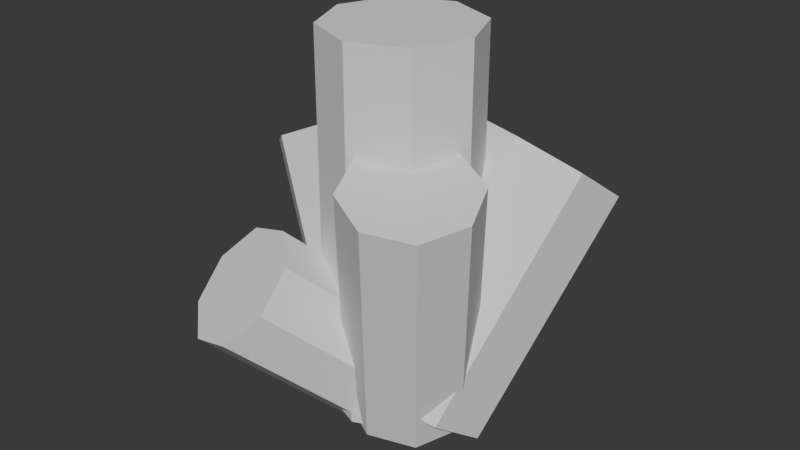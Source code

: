 # Source: Gems_2.blend  (saved by Blender 5.1.30; exported with 4.5.12 LTS)
import bpy
from mathutils import Matrix  # noqa: F401  (used for matrix-valued properties, if any)

bpy.ops.wm.read_factory_settings(use_empty=True)
scene = bpy.context.scene
scene.name = 'Scene'

# ---- collections
col_collection = bpy.data.collections.new('Collection'); scene.collection.children.link(col_collection)

# ---- world
world_world = bpy.data.worlds.new('World'); scene.world = world_world
world_world.use_nodes = True; world_world.node_tree.nodes.clear()
_N = world_world.node_tree.nodes; _L = world_world.node_tree.links
n0 = _N.new('ShaderNodeOutputWorld'); n0.name = 'World Output'; n0.location = (200, 100)
n1 = _N.new('ShaderNodeBackground'); n1.name = 'Background'; n1.location = (-200, 100)
n1.inputs[0].default_value = (0.05088, 0.05088, 0.05088, 1.0)
_L.new(n1.outputs[0], n0.inputs[0])
n0.is_active_output = True
world_world.color = (0.05088, 0.05088, 0.05088)
world_world.sun_shadow_jitter_overblur = 0.0

# ---- meshes
me_cube_003 = bpy.data.meshes.new('Cube.003')
me_cube_003.from_pydata([(0.4748, -0.3058, 0.174), (0.7346, 0.5493, 1.899), (-0.2094, -0.3829, 0.4539), (0.05031, 0.4722, 2.179), (0.3004, 0.2811, -0.3506), (0.5601, 1.136, 1.375), (-0.3839, 0.204, -0.0706), (-0.1241, 1.059, 1.654), (0.1688, -0.4659, 0.4226), (0.4286, 0.3892, 2.148), (-0.07786, 0.3641, -0.3192), (0.1819, 1.219, 1.406), (-0.4383, -0.1055, 0.2496), (-0.1786, 0.7496, 1.975), (0.5293, 0.003649, -0.1463), (0.7891, 0.8587, 1.579), (-0.3032, -0.3032, 0.00625), (-0.3032, -0.3032, 3.006), (-0.3032, 0.3032, 0.00625), (-0.3032, 0.3032, 3.006), (0.3032, -0.3032, 0.00625), (0.3032, -0.3032, 3.006), (0.3032, 0.3032, 0.00625), (0.3032, 0.3032, 3.006), (-0.4287, 0.0, 0.00625), (-0.4287, 0.0, 3.006), (0.4287, 0.0, 0.00625), (0.4287, 0.0, 3.006), (0.0, 0.4287, 0.00625), (0.0, 0.4287, 3.006), (0.0, -0.4287, 0.00625), (0.0, -0.4287, 3.006), (-0.1476, -0.3141, 0.04151), (0.1243, -0.6516, 2.088), (-0.1268, 0.1823, 0.1983), (0.1451, -0.1553, 2.244), (0.3528, -0.3141, -0.0903), (0.6247, -0.6516, 1.956), (0.3736, 0.1823, 0.0665), (0.6455, -0.1553, 2.113), (-0.2409, -0.0659, 0.1472), (0.03106, -0.4035, 2.193), (0.4668, -0.0659, -0.0392), (0.7388, -0.4035, 2.007), (0.1277, 0.2851, 0.1649), (0.3996, -0.05251, 2.211), (0.09825, -0.4169, -0.05687), (0.3702, -0.7544, 1.989), (0.05329, 0.359, -0.04717), (-0.619, 0.6353, 1.827), (0.2562, -0.0671, 0.2216), (-0.4161, 0.2092, 2.096), (-0.3555, 0.0963, -0.261), (-1.028, 0.3726, 1.613), (-0.1526, -0.3298, 0.007744), (-0.8249, -0.0535, 1.882), (0.2394, 0.2004, 0.1315), (-0.4329, 0.4767, 2.005), (-0.3387, -0.1712, -0.1709), (-1.011, 0.1051, 1.703), (0.09383, -0.2867, 0.1703), (-0.5784, -0.0104, 2.044), (-0.1931, 0.3159, -0.2098), (-0.8654, 0.5922, 1.664), (-0.3441, 0.2264, 0.02162), (-0.8327, -0.5377, 1.095), (0.08171, 0.2873, 0.405), (-0.4069, -0.4767, 1.478), (-0.1282, -0.1604, -0.3318), (-0.6169, -0.9244, 0.7412), (0.2976, -0.0994, 0.05156), (-0.191, -0.8635, 1.125), (-0.1759, 0.337, 0.2865), (-0.6645, -0.4271, 1.359), (0.1294, -0.21, -0.2133), (-0.3592, -0.9741, 0.8597), (0.2778, 0.1066, 0.3076), (-0.2108, -0.6575, 1.381), (-0.3244, 0.0204, -0.2345), (-0.813, -0.7437, 0.8385)], [], [(8, 9, 3, 2), (12, 13, 7, 6), (10, 11, 5, 4), (14, 15, 1, 0), (9, 1, 15, 5, 11, 7, 13, 3), (10, 4, 14, 0, 8, 2, 12, 6), (6, 7, 11, 10), (0, 1, 9, 8), (4, 5, 15, 14), (2, 3, 13, 12), (24, 25, 19, 18), (28, 29, 23, 22), (26, 27, 21, 20), (30, 31, 17, 16), (25, 17, 31, 21, 27, 23, 29, 19), (26, 20, 30, 16, 24, 18, 28, 22), (22, 23, 27, 26), (16, 17, 25, 24), (20, 21, 31, 30), (18, 19, 29, 28), (40, 41, 35, 34), (44, 45, 39, 38), (42, 43, 37, 36), (46, 47, 33, 32), (41, 33, 47, 37, 43, 39, 45, 35), (42, 36, 46, 32, 40, 34, 44, 38), (38, 39, 43, 42), (32, 33, 41, 40), (36, 37, 47, 46), (34, 35, 45, 44), (56, 57, 51, 50), (60, 61, 55, 54), (58, 59, 53, 52), (62, 63, 49, 48), (57, 49, 63, 53, 59, 55, 61, 51), (58, 52, 62, 48, 56, 50, 60, 54), (54, 55, 59, 58), (48, 49, 57, 56), (52, 53, 63, 62), (50, 51, 61, 60), (72, 73, 67, 66), (76, 77, 71, 70), (74, 75, 69, 68), (78, 79, 65, 64), (73, 65, 79, 69, 75, 71, 77, 67), (74, 68, 78, 64, 72, 66, 76, 70), (70, 71, 75, 74), (64, 65, 73, 72), (68, 69, 79, 78), (66, 67, 77, 76)])
_uv = me_cube_003.uv_layers.new(name='UVMap')
_uv.uv.foreach_set('vector', [0.375, 0.125, 0.625, 0.125, 0.625, 0.25, 0.375, 0.25, 0.375, 0.375, 0.625, 0.375, 0.625, 0.5, 0.375, 0.5, 0.375, 0.625, 0.625, 0.625, 0.625, 0.75, 0.375, 0.75, 0.375, 0.875, 0.625, 0.875, 0.625, 1.0, 0.375, 1.0, 0.875, 0.625, 0.875, 0.75, 0.75, 0.75, 0.625, 0.75, 0.625, 0.625, 0.625, 0.5, 0.75, 0.5, 0.875, 0.5, 0.375, 0.625, 0.375, 0.75, 0.25, 0.75, 0.125, 0.75, 0.125, 0.625, 0.125, 0.5, 0.25, 0.5, 0.375, 0.5, 0.375, 0.5, 0.625, 0.5, 0.625, 0.625, 0.375, 0.625, 0.375, 0.0, 0.625, 0.0, 0.625, 0.125, 0.375, 0.125, 0.375, 0.75, 0.625, 0.75, 0.625, 0.875, 0.375, 0.875, 0.375, 0.25, 0.625, 0.25, 0.625, 0.375, 0.375, 0.375, 0.375, 0.125, 0.625, 0.125, 0.625, 0.25, 0.375, 0.25, 0.375, 0.375, 0.625, 0.375, 0.625, 0.5, 0.375, 0.5, 0.375, 0.625, 0.625, 0.625, 0.625, 0.75, 0.375, 0.75, 0.375, 0.875, 0.625, 0.875, 0.625, 1.0, 0.375, 1.0, 0.875, 0.625, 0.875, 0.75, 0.75, 0.75, 0.625, 0.75, 0.625, 0.625, 0.625, 0.5, 0.75, 0.5, 0.875, 0.5, 0.375, 0.625, 0.375, 0.75, 0.25, 0.75, 0.125, 0.75, 0.125, 0.625, 0.125, 0.5, 0.25, 0.5, 0.375, 0.5, 0.375, 0.5, 0.625, 0.5, 0.625, 0.625, 0.375, 0.625, 0.375, 0.0, 0.625, 0.0, 0.625, 0.125, 0.375, 0.125, 0.375, 0.75, 0.625, 0.75, 0.625, 0.875, 0.375, 0.875, 0.375, 0.25, 0.625, 0.25, 0.625, 0.375, 0.375, 0.375, 0.375, 0.125, 0.625, 0.125, 0.625, 0.25, 0.375, 0.25, 0.375, 0.375, 0.625, 0.375, 0.625, 0.5, 0.375, 0.5, 0.375, 0.625, 0.625, 0.625, 0.625, 0.75, 0.375, 0.75, 0.375, 0.875, 0.625, 0.875, 0.625, 1.0, 0.375, 1.0, 0.875, 0.625, 0.875, 0.75, 0.75, 0.75, 0.625, 0.75, 0.625, 0.625, 0.625, 0.5, 0.75, 0.5, 0.875, 0.5, 0.375, 0.625, 0.375, 0.75, 0.25, 0.75, 0.125, 0.75, 0.125, 0.625, 0.125, 0.5, 0.25, 0.5, 0.375, 0.5, 0.375, 0.5, 0.625, 0.5, 0.625, 0.625, 0.375, 0.625, 0.375, 0.0, 0.625, 0.0, 0.625, 0.125, 0.375, 0.125, 0.375, 0.75, 0.625, 0.75, 0.625, 0.875, 0.375, 0.875, 0.375, 0.25, 0.625, 0.25, 0.625, 0.375, 0.375, 0.375, 0.375, 0.125, 0.625, 0.125, 0.625, 0.25, 0.375, 0.25, 0.375, 0.375, 0.625, 0.375, 0.625, 0.5, 0.375, 0.5, 0.375, 0.625, 0.625, 0.625, 0.625, 0.75, 0.375, 0.75, 0.375, 0.875, 0.625, 0.875, 0.625, 1.0, 0.375, 1.0, 0.875, 0.625, 0.875, 0.75, 0.75, 0.75, 0.625, 0.75, 0.625, 0.625, 0.625, 0.5, 0.75, 0.5, 0.875, 0.5, 0.375, 0.625, 0.375, 0.75, 0.25, 0.75, 0.125, 0.75, 0.125, 0.625, 0.125, 0.5, 0.25, 0.5, 0.375, 0.5, 0.375, 0.5, 0.625, 0.5, 0.625, 0.625, 0.375, 0.625, 0.375, 0.0, 0.625, 0.0, 0.625, 0.125, 0.375, 0.125, 0.375, 0.75, 0.625, 0.75, 0.625, 0.875, 0.375, 0.875, 0.375, 0.25, 0.625, 0.25, 0.625, 0.375, 0.375, 0.375, 0.375, 0.125, 0.625, 0.125, 0.625, 0.25, 0.375, 0.25, 0.375, 0.375, 0.625, 0.375, 0.625, 0.5, 0.375, 0.5, 0.375, 0.625, 0.625, 0.625, 0.625, 0.75, 0.375, 0.75, 0.375, 0.875, 0.625, 0.875, 0.625, 1.0, 0.375, 1.0, 0.875, 0.625, 0.875, 0.75, 0.75, 0.75, 0.625, 0.75, 0.625, 0.625, 0.625, 0.5, 0.75, 0.5, 0.875, 0.5, 0.375, 0.625, 0.375, 0.75, 0.25, 0.75, 0.125, 0.75, 0.125, 0.625, 0.125, 0.5, 0.25, 0.5, 0.375, 0.5, 0.375, 0.5, 0.625, 0.5, 0.625, 0.625, 0.375, 0.625, 0.375, 0.0, 0.625, 0.0, 0.625, 0.125, 0.375, 0.125, 0.375, 0.75, 0.625, 0.75, 0.625, 0.875, 0.375, 0.875, 0.375, 0.25, 0.625, 0.25, 0.625, 0.375, 0.375, 0.375])
me_cube_003.update()

# ---- objects
ob_cube_002 = bpy.data.objects.new('Cube.002', me_cube_003)

# ---- transforms, parenting, visibility, modifiers, constraints
ob_cube_002.location = (0.0, 0.0, 0.0)
ob_cube_002.scale = (1.408, 1.408, 1.0)

# ---- collection membership
col_collection.objects.link(ob_cube_002)

# ---- scene / render settings (as saved in the file)
scene.frame_start = 1; scene.frame_end = 250; scene.frame_set(1)
scene.render.engine = 'BLENDER_EEVEE_NEXT'
scene.render.bake_bias = 0.0
scene.render.bake_samples = 0
scene.cycles.sampling_pattern = 'TABULATED_SOBOL'
scene.eevee.use_volume_custom_range = False
bpy.context.view_layer.update()

# ---- added for rendering (the .blend has no active camera and no usable light): camera, sun
cam_auto = bpy.data.cameras.new('AutoCamera')
cam_auto.lens = 50.0
cam_auto.sensor_width = 36.0
cam_auto.clip_end = 1000.0
ob_auto_camera = bpy.data.objects.new('AutoCamera', cam_auto)
scene.collection.objects.link(ob_auto_camera)
ob_auto_camera.location = (4.67009, -5.63319, 5.19834)
ob_auto_camera.rotation_euler = (1.09748, -7.21219e-08, 0.694738)
scene.camera = ob_auto_camera
light_auto_sun = bpy.data.lights.new('AutoSun', 'SUN')
light_auto_sun.energy = 3.0
light_auto_sun.angle = 0.0523599
ob_auto_sun = bpy.data.objects.new('AutoSun', light_auto_sun)
scene.collection.objects.link(ob_auto_sun)
ob_auto_sun.rotation_euler = (0.872665, 0.174533, 0.523599)
bpy.context.view_layer.update()
